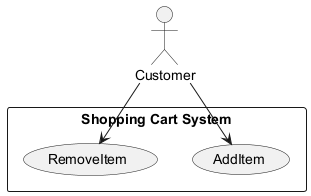

The diagram above was rendered by PlantUML. Its source (embedded in the PNG):
@startuml
!define USECASE(x) usecase x as "x"

actor Customer

rectangle "Shopping Cart System" {
    USECASE(AddItem)
    USECASE(RemoveItem)
}

Customer --> AddItem
Customer --> RemoveItem
@enduml